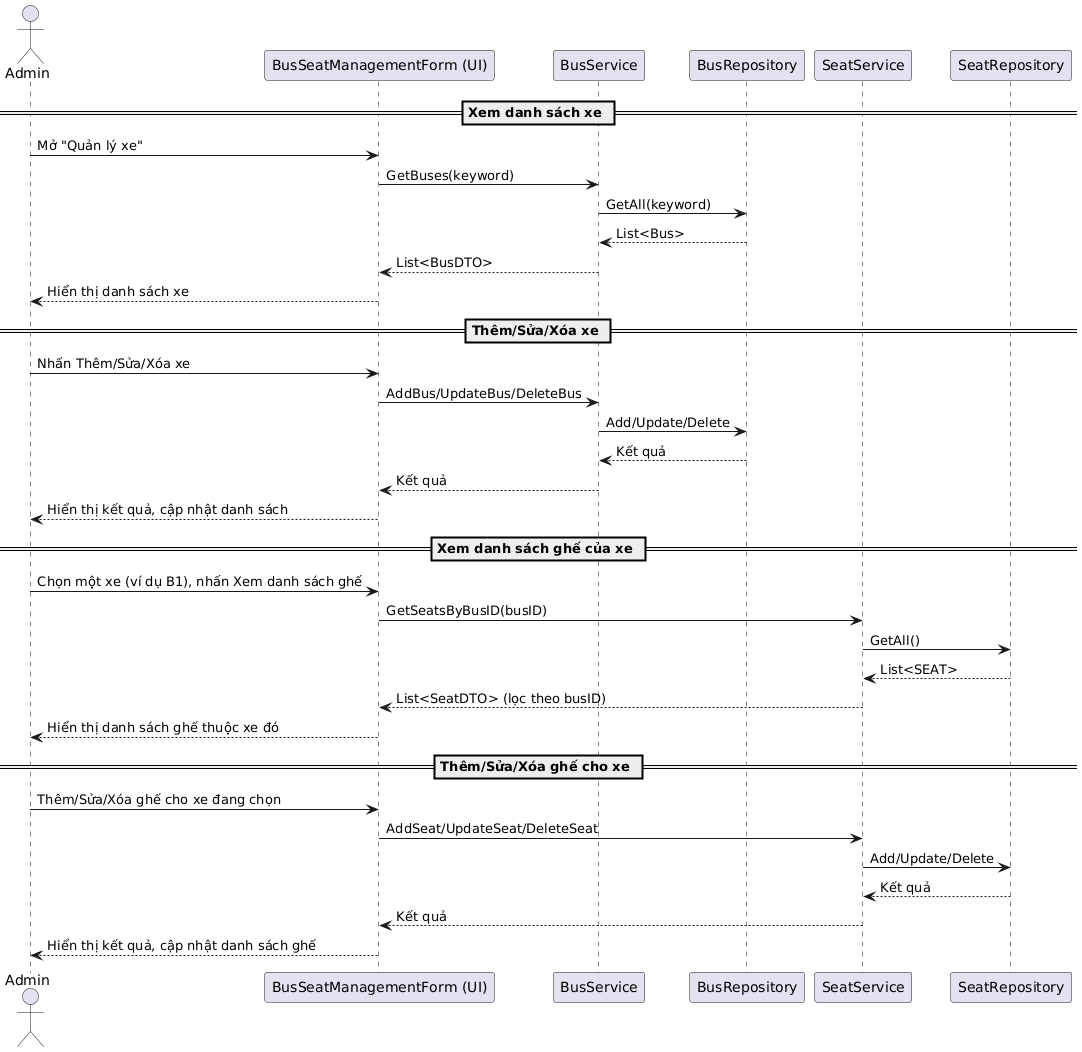

The diagram above was rendered by PlantUML. Its source (embedded in the PNG):
@startuml
actor Admin

participant "BusSeatManagementForm (UI)" as MainUI
participant "BusService" as BusService
participant "BusRepository" as BusRepo
participant "SeatService" as SeatService
participant "SeatRepository" as SeatRepo

== Xem danh sách xe ==
Admin -> MainUI: Mở "Quản lý xe"
MainUI -> BusService: GetBuses(keyword)
BusService -> BusRepo: GetAll(keyword)
BusRepo --> BusService: List<Bus>
BusService --> MainUI: List<BusDTO>
MainUI --> Admin: Hiển thị danh sách xe 

== Thêm/Sửa/Xóa xe ==
Admin -> MainUI: Nhấn Thêm/Sửa/Xóa xe
MainUI -> BusService: AddBus/UpdateBus/DeleteBus
BusService -> BusRepo: Add/Update/Delete
BusRepo --> BusService: Kết quả
BusService --> MainUI: Kết quả
MainUI --> Admin: Hiển thị kết quả, cập nhật danh sách

== Xem danh sách ghế của xe ==
Admin -> MainUI: Chọn một xe (ví dụ B1), nhấn Xem danh sách ghế
MainUI -> SeatService: GetSeatsByBusID(busID)
SeatService -> SeatRepo: GetAll()
SeatRepo --> SeatService: List<SEAT>
SeatService --> MainUI: List<SeatDTO> (lọc theo busID)
MainUI --> Admin: Hiển thị danh sách ghế thuộc xe đó 

== Thêm/Sửa/Xóa ghế cho xe ==
Admin -> MainUI: Thêm/Sửa/Xóa ghế cho xe đang chọn
MainUI -> SeatService: AddSeat/UpdateSeat/DeleteSeat
SeatService -> SeatRepo: Add/Update/Delete
SeatRepo --> SeatService: Kết quả
SeatService --> MainUI: Kết quả
MainUI --> Admin: Hiển thị kết quả, cập nhật danh sách ghế
@enduml